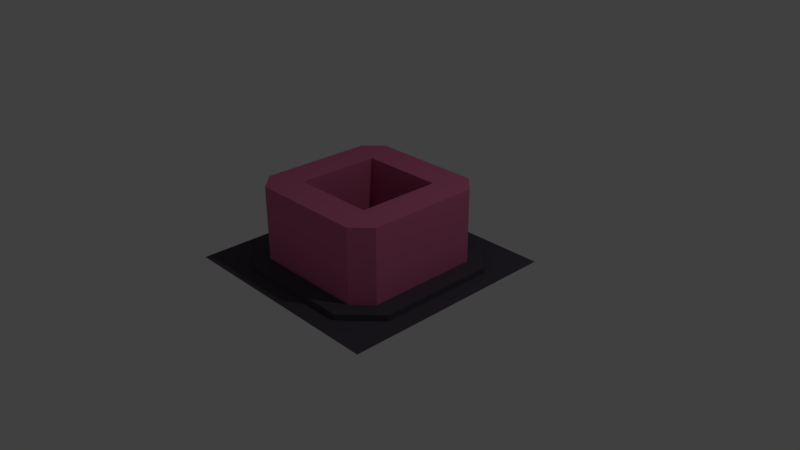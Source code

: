 # Source: Barcelona.blend  (saved by Blender 2.79.0; exported with 4.5.12 LTS)
import bpy
from mathutils import Matrix  # noqa: F401  (used for matrix-valued properties, if any)

bpy.ops.wm.read_factory_settings(use_empty=True)
scene = bpy.context.scene
scene.name = 'Scene'

# ---- collections
col_collection_1 = bpy.data.collections.new('Collection 1'); scene.collection.children.link(col_collection_1)
col_collection_20 = bpy.data.collections.new('Collection 20'); scene.collection.children.link(col_collection_20)

# ---- materials (node trees are filled in below, after node groups)
mat_building = bpy.data.materials.new('Building')
mat_building.alpha_threshold = 0.0
mat_building.use_transparent_shadow = False
mat_building.diffuse_color = (0.6514, 0.1559, 0.305, 1.0)
mat_building.roughness = 0.5
mat_building.specular_intensity = 0.0
mat_building.line_color = (0.0, 0.0, 0.0, 1.0)
mat_door = bpy.data.materials.new('Door')
mat_door.alpha_threshold = 0.0
mat_door.use_transparent_shadow = False
mat_door.diffuse_color = (0.5556, 0.05514, 0.8, 1.0)
mat_door.roughness = 0.5
mat_door.specular_intensity = 0.0
mat_street = bpy.data.materials.new('Street')
mat_street.alpha_threshold = 0.0
mat_street.use_transparent_shadow = False
mat_street.diffuse_color = (0.0833, 0.07282, 0.0946, 1.0)
mat_street.roughness = 0.5
mat_street.specular_intensity = 0.0

# ---- material node trees

# ---- world
world_world = bpy.data.worlds.new('World'); scene.world = world_world
world_world.color = (0.05088, 0.05088, 0.05088)
world_world.use_sun_shadow = False
world_world.sun_shadow_jitter_overblur = 0.0
world_world.cycles.sampling_method = 'MANUAL'

# ---- cameras
cam_camera = bpy.data.cameras.new('Camera')
cam_camera.clip_end = 100.0
cam_camera.lens = 35.0
cam_camera.sensor_width = 32.0
cam_camera.sensor_height = 18.0
cam_camera.ortho_scale = 7.314
cam_camera.dof.focus_distance = 0.0
cam_camera.dof.aperture_fstop = 128.0

# ---- lights
light_lamp = bpy.data.lights.new('Lamp', 'POINT')
light_lamp.transmission_factor = 0.0
light_lamp.cutoff_distance = 30.0
light_lamp.energy = 100.0
light_lamp.shadow_buffer_clip_start = 1.001
light_lamp.shadow_soft_size = 0.1
light_lamp.shadow_maximum_resolution = 0.006
light_lamp.use_absolute_resolution = True

# ---- meshes
me_building_003 = bpy.data.meshes.new('Building.003')
me_building_003.from_pydata([(-0.0006679, 0.9932, 0.4412), (-0.2834, 0.9895, 0.4412), (-0.2834, 0.9895, 5.96e-08), (-0.000668, 0.9932, 5.96e-08), (0.0002207, 0.9251, 0.4412), (0.0002206, 0.9251, 5.96e-08), (-0.2825, 0.9213, 5.96e-08), (-0.2825, 0.9213, 0.4412), (-0.3205, 0.989, 0.4412), (-0.3196, 0.9208, 0.4412), (-0.3196, 0.9208, 5.96e-08), (-0.3205, 0.989, 5.96e-08)], [], [(7, 1, 8, 9), (4, 5, 3, 0), (7, 4, 0, 1), (3, 2, 1, 0), (5, 4, 7, 6), (10, 9, 8, 11), (1, 2, 11, 8), (2, 6, 10, 11), (6, 7, 9, 10)])
me_building_003.polygons.foreach_set('material_index', [1, 1, 1, 1, 1, 0, 1, 1, 1])
_uv = me_building_003.uv_layers.new(name='UVMap')
_uv.uv.foreach_set('vector', [0.2, 0.6, 0.2, 0.6, 0.2, 0.6, 0.2, 0.6, 0.0, 0.0, 0.0, 0.0, 0.0, 0.0, 0.0, 0.0, 0.2, 0.6, 0.399, 0.6, 0.399, 0.6, 0.2, 0.6, 0.399, 0.401, 0.2, 0.401, 0.2, 0.6, 0.399, 0.6, 0.0, 0.0, 0.0, 0.0, 0.2, 0.6, 0.2, 0.401, 0.2, 0.401, 0.2, 0.6, 0.2, 0.6, 0.2, 0.401, 0.2, 0.6, 0.2, 0.401, 0.2, 0.401, 0.2, 0.6, 0.801, 0.2, 0.801, 0.2, 0.801, 0.2, 0.801, 0.2, 0.2, 0.401, 0.2, 0.6, 0.2, 0.6, 0.2, 0.401])
me_building_003.materials.append(mat_building)
me_building_003.materials.append(mat_door)
me_building_003.use_remesh_preserve_volume = False
me_building_003.use_remesh_preserve_attributes = False
me_building_003.use_mirror_vertex_groups = False
me_building_003.update()
me_building_002 = bpy.data.meshes.new('Building.002')
me_building_002.from_pydata([(-0.4047, 1.145, 0.4412), (-0.2554, 0.9051, 0.4412), (-0.2554, 0.9051, 5.96e-08), (-0.4047, 1.145, 5.96e-08), (-0.3468, 1.181, 0.4412), (-0.3468, 1.181, 5.96e-08), (-0.1975, 0.9411, 5.96e-08), (-0.1975, 0.9411, 0.4412), (-0.2358, 0.8735, 0.4412), (-0.1779, 0.9095, 0.4412), (-0.1779, 0.9095, 5.96e-08), (-0.2358, 0.8735, 5.96e-08)], [], [(7, 1, 8, 9), (4, 5, 3, 0), (7, 4, 0, 1), (3, 2, 1, 0), (5, 4, 7, 6), (10, 9, 8, 11), (1, 2, 11, 8), (2, 6, 10, 11), (6, 7, 9, 10)])
me_building_002.polygons.foreach_set('material_index', [1, 1, 1, 1, 1, 0, 1, 1, 1])
_uv = me_building_002.uv_layers.new(name='UVMap')
_uv.uv.foreach_set('vector', [0.2, 0.6, 0.2, 0.6, 0.2, 0.6, 0.2, 0.6, 0.0, 0.0, 0.0, 0.0, 0.0, 0.0, 0.0, 0.0, 0.2, 0.6, 0.399, 0.6, 0.399, 0.6, 0.2, 0.6, 0.399, 0.401, 0.2, 0.401, 0.2, 0.6, 0.399, 0.6, 0.0, 0.0, 0.0, 0.0, 0.2, 0.6, 0.2, 0.401, 0.2, 0.401, 0.2, 0.6, 0.2, 0.6, 0.2, 0.401, 0.2, 0.6, 0.2, 0.401, 0.2, 0.401, 0.2, 0.6, 0.801, 0.2, 0.801, 0.2, 0.801, 0.2, 0.801, 0.2, 0.2, 0.401, 0.2, 0.6, 0.2, 0.6, 0.2, 0.401])
me_building_002.materials.append(mat_building)
me_building_002.materials.append(mat_door)
me_building_002.use_remesh_preserve_volume = False
me_building_002.use_remesh_preserve_attributes = False
me_building_002.use_mirror_vertex_groups = False
me_building_002.update()
me_ground = bpy.data.meshes.new('Ground')
me_ground.from_pydata([(1.907e-06, 0.0, 0.0), (-1.253, 0.0, 0.0), (1.907e-06, -1.253, 0.0), (-1.505, -1.505, -0.08155), (1.907e-06, -1.505, -0.08155), (-1.253, 0.0, -0.08155), (-1.505, 0.0, -0.08155), (1.907e-06, -1.253, -0.08155), (-1.505, -0.8142, -0.08155), (-1.253, -0.8142, -0.08155), (1.907e-06, -0.8142, 0.0), (-1.253, -0.8142, 0.0), (-0.8142, 0.0, 0.0), (-0.8142, -1.253, 0.0), (-0.8142, -1.505, -0.08155), (-0.8142, -1.253, -0.08155), (-0.8142, -0.8142, 0.0)], [], [(16, 10, 0, 12), (11, 1, 5, 9), (8, 9, 5, 6), (14, 4, 7, 15), (13, 2, 10, 16), (13, 16, 11), (2, 13, 15, 7), (11, 16, 12, 1), (8, 3, 14, 15, 9), (11, 9, 15, 13)])
_uv = me_ground.uv_layers.new(name='UVMap')
_uv.uv.foreach_set('vector', [0.399, 0.001001, 0.001001, 0.001001, 0.001001, 0.399, 0.399, 0.399, 0.401, 0.199, 0.799, 0.199, 0.799, 0.001001, 0.401, 0.001001, 0.599, 0.201, 0.401, 0.201, 0.401, 0.599, 0.599, 0.599, 0.401, 0.799, 0.799, 0.799, 0.799, 0.601, 0.401, 0.601, 0.799, 0.599, 0.799, 0.201, 0.601, 0.201, 0.601, 0.599, 0.998, 0.401, 0.801, 0.401, 0.801, 0.598, 0.001001, 0.999, 0.399, 0.999, 0.399, 0.801, 0.001001, 0.801, 0.999, 0.001001, 0.801, 0.001001, 0.801, 0.399, 0.999, 0.399, 0.399, 0.401, 0.399, 0.799, 0.001001, 0.799, 0.001001, 0.6535, 0.2535, 0.401, 0.799, 0.999, 0.799, 0.801, 0.401, 0.801, 0.401, 0.999])
me_ground.materials.append(mat_street)
me_ground.use_remesh_preserve_volume = False
me_ground.use_remesh_preserve_attributes = False
me_ground.use_mirror_vertex_groups = False
me_ground.update()
me_building = bpy.data.meshes.new('Building')
me_building.from_pydata([(-0.7667, 1.0, 0.0), (-0.7667, 1.0, 1.0), (-0.2639, 1.0, 0.4412), (-0.7667, 1.0, 0.4412), (-0.2255, 0.5667, 1.0), (-0.2255, 0.5667, 0.0), (-0.2639, 1.0, 1.0), (-0.2639, 1.0, 0.0), (-0.2255, 0.5667, 0.4415), (-1.0, 0.7667, 0.0), (-1.0, 0.7667, 1.0), (-0.5667, 0.5667, 0.0), (-0.5667, 0.5667, 1.0), (-1.0, 0.2639, 0.4412), (-1.0, 0.7667, 0.4412), (-0.5667, 0.2255, 1.0), (-0.5667, 0.2255, 0.0), (-1.0, 0.2639, 1.0), (-1.0, 0.2639, 0.0), (-0.5667, 0.5667, 0.4415), (-0.5667, 0.2255, 0.4415), (-0.8833, 0.8833, 0.4412), (-0.8833, 0.8833, 0.0), (-0.8833, 0.8833, 1.0), (0.7667, 1.0, 0.0), (0.7667, 1.0, 1.0), (0.0, 1.0, 1.0), (0.0, 0.5667, 1.0), (0.2639, 1.0, 0.4412), (0.7667, 1.0, 0.4412), (0.2255, 0.5667, 1.0), (0.2255, 0.5667, 0.0), (0.2639, 1.0, 1.0), (0.2639, 1.0, 0.0), (0.0, 1.0, 0.4412), (0.0, 0.5667, 0.4415), (0.2255, 0.5667, 0.4415), (1.0, 0.7667, 0.0), (1.0, 0.7667, 1.0), (0.5667, 0.5667, 0.0), (0.5667, 0.5667, 1.0), (1.0, 0.2639, 0.4412), (1.0, 0.7667, 0.4412), (0.5667, 0.2255, 1.0), (0.5667, 0.2255, 0.0), (1.0, 0.2639, 1.0), (1.0, 0.2639, 0.0), (0.5667, 0.5667, 0.4415), (0.5667, 0.2255, 0.4415), (0.8833, 0.8833, 0.4412), (0.8833, 0.8833, 0.0), (0.8833, 0.8833, 1.0), (-0.7667, -1.0, 0.0), (-0.7667, -1.0, 1.0), (-0.2639, -1.0, 0.4412), (-0.7667, -1.0, 0.4412), (-0.2255, -0.5667, 1.0), (-0.2255, -0.5667, 0.0), (-0.2639, -1.0, 1.0), (-0.2639, -1.0, 0.0), (-0.2255, -0.5667, 0.4415), (-1.0, -0.7667, 0.0), (-1.0, -0.7667, 1.0), (-1.0, 0.0, 1.0), (-0.5667, -0.5667, 0.0), (-0.5667, -0.5667, 1.0), (-0.5667, 0.0, 1.0), (-1.0, -0.2639, 0.4412), (-1.0, -0.7667, 0.4412), (-0.5667, -0.2255, 1.0), (-0.5667, -0.2255, 0.0), (-1.0, -0.2639, 1.0), (-1.0, -0.2639, 0.0), (-1.0, 0.0, 0.4412), (-0.5667, -0.5667, 0.4415), (-0.5667, 0.0, 0.4415), (-0.5667, -0.2255, 0.4415), (-0.8833, -0.8833, 0.4412), (-0.8833, -0.8833, 0.0), (-0.8833, -0.8833, 1.0), (0.7667, -1.0, 0.0), (0.7667, -1.0, 1.0), (0.0, -1.0, 1.0), (0.0, -0.5667, 1.0), (0.2639, -1.0, 0.4412), (0.7667, -1.0, 0.4412), (0.2255, -0.5667, 1.0), (0.2255, -0.5667, 0.0), (0.2639, -1.0, 1.0), (0.2639, -1.0, 0.0), (0.0, -1.0, 0.4412), (0.0, -0.5667, 0.4415), (0.2255, -0.5667, 0.4415), (1.0, -0.7667, 0.0), (1.0, -0.7667, 1.0), (1.0, 0.0, 1.0), (0.5667, -0.5667, 0.0), (0.5667, -0.5667, 1.0), (0.5667, 0.0, 1.0), (1.0, -0.2639, 0.4412), (1.0, -0.7667, 0.4412), (0.5667, -0.2255, 1.0), (0.5667, -0.2255, 0.0), (1.0, -0.2639, 1.0), (1.0, -0.2639, 0.0), (1.0, 0.0, 0.4412), (0.5667, -0.5667, 0.4415), (0.5667, 0.0, 0.4415), (0.5667, -0.2255, 0.4415), (0.8833, -0.8833, 0.4412), (0.8833, -0.8833, 0.0), (0.8833, -0.8833, 1.0)], [], [(26, 6, 4, 27), (1, 23, 12), (2, 3, 1, 6), (6, 1, 12, 4), (8, 35, 27, 4), (7, 0, 3, 2), (19, 8, 4, 12), (34, 2, 6, 26), (11, 5, 8, 19), (8, 5, 7, 2), (0, 22, 21, 3), (3, 21, 23, 1), (63, 66, 15, 17), (10, 12, 23), (13, 17, 10, 14), (17, 15, 12, 10), (20, 15, 66, 75), (18, 13, 14, 9), (19, 12, 15, 20), (73, 63, 17, 13), (11, 19, 20, 16), (20, 13, 18, 16), (9, 14, 21, 22), (14, 10, 23, 21), (26, 27, 30, 32), (25, 40, 51), (28, 32, 25, 29), (32, 30, 40, 25), (36, 30, 27, 35), (33, 28, 29, 24), (47, 40, 30, 36), (34, 26, 32, 28), (39, 47, 36, 31), (36, 28, 33, 31), (24, 29, 49, 50), (29, 25, 51, 49), (95, 45, 43, 98), (38, 51, 40), (41, 42, 38, 45), (45, 38, 40, 43), (48, 107, 98, 43), (46, 37, 42, 41), (47, 48, 43, 40), (105, 41, 45, 95), (39, 44, 48, 47), (48, 44, 46, 41), (37, 50, 49, 42), (42, 49, 51, 38), (82, 83, 56, 58), (53, 65, 79), (54, 58, 53, 55), (58, 56, 65, 53), (60, 56, 83, 91), (59, 54, 55, 52), (74, 65, 56, 60), (90, 82, 58, 54), (64, 74, 60, 57), (60, 54, 59, 57), (52, 55, 77, 78), (55, 53, 79, 77), (63, 71, 69, 66), (62, 79, 65), (67, 68, 62, 71), (71, 62, 65, 69), (76, 75, 66, 69), (72, 61, 68, 67), (74, 76, 69, 65), (73, 67, 71, 63), (64, 70, 76, 74), (76, 70, 72, 67), (61, 78, 77, 68), (68, 77, 79, 62), (82, 88, 86, 83), (81, 111, 97), (84, 85, 81, 88), (88, 81, 97, 86), (92, 91, 83, 86), (89, 80, 85, 84), (106, 92, 86, 97), (90, 84, 88, 82), (96, 87, 92, 106), (92, 87, 89, 84), (80, 110, 109, 85), (85, 109, 111, 81), (95, 98, 101, 103), (94, 97, 111), (99, 103, 94, 100), (103, 101, 97, 94), (108, 101, 98, 107), (104, 99, 100, 93), (106, 97, 101, 108), (105, 95, 103, 99), (96, 106, 108, 102), (108, 99, 104, 102), (93, 100, 109, 110), (100, 94, 111, 109), (89, 84, 90, 54, 59), (87, 57, 60, 91, 92), (72, 67, 73, 13, 18), (70, 16, 20, 75, 76), (102, 108, 107, 48, 44), (104, 46, 41, 105, 99)])
_uv = me_building.uv_layers.new(name='UVMap')
_uv.uv.foreach_set('vector', [0.401, 0.999, 0.6, 0.999, 0.6, 0.801, 0.401, 0.801, 0.801, 0.401, 0.8995, 0.401, 0.801, 0.598, 0.2, 0.6, 0.001001, 0.6, 0.001001, 0.799, 0.2, 0.799, 0.6, 0.999, 0.799, 0.999, 0.799, 0.801, 0.6, 0.801, 0.7, 0.4, 0.601, 0.4, 0.601, 0.599, 0.7, 0.599, 0.2, 0.401, 0.001001, 0.401, 0.001001, 0.6, 0.2, 0.6, 0.799, 0.4, 0.7, 0.4, 0.7, 0.599, 0.799, 0.599, 0.399, 0.6, 0.2, 0.6, 0.2, 0.799, 0.399, 0.799, 0.799, 0.201, 0.7, 0.201, 0.7, 0.4, 0.799, 0.4, 0.0, 0.0, 0.0, 0.0, 0.0, 0.0, 0.0, 0.0, 0.799, 0.799, 0.799, 0.7, 0.6, 0.7, 0.6, 0.799, 0.6, 0.799, 0.6, 0.7, 0.401, 0.7, 0.401, 0.799, 0.401, 0.999, 0.401, 0.801, 0.6, 0.801, 0.6, 0.999, 0.801, 0.401, 0.801, 0.598, 0.8995, 0.401, 0.2, 0.6, 0.2, 0.799, 0.001001, 0.799, 0.001001, 0.6, 0.6, 0.999, 0.6, 0.801, 0.799, 0.801, 0.799, 0.999, 0.7, 0.4, 0.7, 0.599, 0.601, 0.599, 0.601, 0.4, 0.2, 0.401, 0.2, 0.6, 0.001001, 0.6, 0.001001, 0.401, 0.799, 0.4, 0.799, 0.599, 0.7, 0.599, 0.7, 0.4, 0.399, 0.6, 0.399, 0.799, 0.2, 0.799, 0.2, 0.6, 0.799, 0.201, 0.799, 0.4, 0.7, 0.4, 0.7, 0.201, 0.0, 0.0, 0.0, 0.0, 0.0, 0.0, 0.0, 0.0, 0.799, 0.799, 0.6, 0.799, 0.6, 0.7, 0.799, 0.7, 0.6, 0.799, 0.401, 0.799, 0.401, 0.7, 0.6, 0.7, 0.401, 0.999, 0.401, 0.801, 0.6, 0.801, 0.6, 0.999, 0.801, 0.401, 0.801, 0.598, 0.8995, 0.401, 0.2, 0.6, 0.2, 0.799, 0.001001, 0.799, 0.001001, 0.6, 0.6, 0.999, 0.6, 0.801, 0.799, 0.801, 0.799, 0.999, 0.7, 0.4, 0.7, 0.599, 0.601, 0.599, 0.601, 0.4, 0.2, 0.401, 0.2, 0.6, 0.001001, 0.6, 0.001001, 0.401, 0.799, 0.4, 0.799, 0.599, 0.7, 0.599, 0.7, 0.4, 0.399, 0.6, 0.399, 0.799, 0.2, 0.799, 0.2, 0.6, 0.799, 0.201, 0.799, 0.4, 0.7, 0.4, 0.7, 0.201, 0.0, 0.0, 0.0, 0.0, 0.0, 0.0, 0.0, 0.0, 0.799, 0.799, 0.6, 0.799, 0.6, 0.7, 0.799, 0.7, 0.6, 0.799, 0.401, 0.799, 0.401, 0.7, 0.6, 0.7, 0.401, 0.999, 0.6, 0.999, 0.6, 0.801, 0.401, 0.801, 0.801, 0.401, 0.8995, 0.401, 0.801, 0.598, 0.2, 0.6, 0.001001, 0.6, 0.001001, 0.799, 0.2, 0.799, 0.6, 0.999, 0.799, 0.999, 0.799, 0.801, 0.6, 0.801, 0.7, 0.4, 0.601, 0.4, 0.601, 0.599, 0.7, 0.599, 0.2, 0.401, 0.001001, 0.401, 0.001001, 0.6, 0.2, 0.6, 0.799, 0.4, 0.7, 0.4, 0.7, 0.599, 0.799, 0.599, 0.399, 0.6, 0.2, 0.6, 0.2, 0.799, 0.399, 0.799, 0.799, 0.201, 0.7, 0.201, 0.7, 0.4, 0.799, 0.4, 0.0, 0.0, 0.0, 0.0, 0.0, 0.0, 0.0, 0.0, 0.799, 0.799, 0.799, 0.7, 0.6, 0.7, 0.6, 0.799, 0.6, 0.799, 0.6, 0.7, 0.401, 0.7, 0.401, 0.799, 0.401, 0.999, 0.401, 0.801, 0.6, 0.801, 0.6, 0.999, 0.801, 0.401, 0.801, 0.598, 0.8995, 0.401, 0.2, 0.6, 0.2, 0.799, 0.001001, 0.799, 0.001001, 0.6, 0.6, 0.999, 0.6, 0.801, 0.799, 0.801, 0.799, 0.999, 0.7, 0.4, 0.7, 0.599, 0.601, 0.599, 0.601, 0.4, 0.2, 0.401, 0.2, 0.6, 0.001001, 0.6, 0.001001, 0.401, 0.799, 0.4, 0.799, 0.599, 0.7, 0.599, 0.7, 0.4, 0.399, 0.6, 0.399, 0.799, 0.2, 0.799, 0.2, 0.6, 0.799, 0.201, 0.799, 0.4, 0.7, 0.4, 0.7, 0.201, 0.0, 0.0, 0.0, 0.0, 0.0, 0.0, 0.0, 0.0, 0.799, 0.799, 0.6, 0.799, 0.6, 0.7, 0.799, 0.7, 0.6, 0.799, 0.401, 0.799, 0.401, 0.7, 0.6, 0.7, 0.401, 0.999, 0.6, 0.999, 0.6, 0.801, 0.401, 0.801, 0.801, 0.401, 0.8995, 0.401, 0.801, 0.598, 0.2, 0.6, 0.001001, 0.6, 0.001001, 0.799, 0.2, 0.799, 0.6, 0.999, 0.799, 0.999, 0.799, 0.801, 0.6, 0.801, 0.7, 0.4, 0.601, 0.4, 0.601, 0.599, 0.7, 0.599, 0.2, 0.401, 0.001001, 0.401, 0.001001, 0.6, 0.2, 0.6, 0.799, 0.4, 0.7, 0.4, 0.7, 0.599, 0.799, 0.599, 0.399, 0.6, 0.2, 0.6, 0.2, 0.799, 0.399, 0.799, 0.799, 0.201, 0.7, 0.201, 0.7, 0.4, 0.799, 0.4, 0.0, 0.0, 0.0, 0.0, 0.0, 0.0, 0.0, 0.0, 0.799, 0.799, 0.799, 0.7, 0.6, 0.7, 0.6, 0.799, 0.6, 0.799, 0.6, 0.7, 0.401, 0.7, 0.401, 0.799, 0.401, 0.999, 0.6, 0.999, 0.6, 0.801, 0.401, 0.801, 0.801, 0.401, 0.8995, 0.401, 0.801, 0.598, 0.2, 0.6, 0.001001, 0.6, 0.001001, 0.799, 0.2, 0.799, 0.6, 0.999, 0.799, 0.999, 0.799, 0.801, 0.6, 0.801, 0.7, 0.4, 0.601, 0.4, 0.601, 0.599, 0.7, 0.599, 0.2, 0.401, 0.001001, 0.401, 0.001001, 0.6, 0.2, 0.6, 0.799, 0.4, 0.7, 0.4, 0.7, 0.599, 0.799, 0.599, 0.399, 0.6, 0.2, 0.6, 0.2, 0.799, 0.399, 0.799, 0.799, 0.201, 0.7, 0.201, 0.7, 0.4, 0.799, 0.4, 0.0, 0.0, 0.0, 0.0, 0.0, 0.0, 0.0, 0.0, 0.799, 0.799, 0.799, 0.7, 0.6, 0.7, 0.6, 0.799, 0.6, 0.799, 0.6, 0.7, 0.401, 0.7, 0.401, 0.799, 0.401, 0.999, 0.401, 0.801, 0.6, 0.801, 0.6, 0.999, 0.801, 0.401, 0.801, 0.598, 0.8995, 0.401, 0.2, 0.6, 0.2, 0.799, 0.001001, 0.799, 0.001001, 0.6, 0.6, 0.999, 0.6, 0.801, 0.799, 0.801, 0.799, 0.999, 0.7, 0.4, 0.7, 0.599, 0.601, 0.599, 0.601, 0.4, 0.2, 0.401, 0.2, 0.6, 0.001001, 0.6, 0.001001, 0.401, 0.799, 0.4, 0.799, 0.599, 0.7, 0.599, 0.7, 0.4, 0.399, 0.6, 0.399, 0.799, 0.2, 0.799, 0.2, 0.6, 0.799, 0.201, 0.799, 0.4, 0.7, 0.4, 0.7, 0.201, 0.0, 0.0, 0.0, 0.0, 0.0, 0.0, 0.0, 0.0, 0.799, 0.799, 0.6, 0.799, 0.6, 0.7, 0.799, 0.7, 0.6, 0.799, 0.401, 0.799, 0.401, 0.7, 0.6, 0.7, 0.0, 0.0, 0.0, 0.0, 0.0, 0.0, 0.0, 0.0, 0.0, 0.0, 0.0, 0.0, 0.0, 0.0, 0.0, 0.0, 0.0, 0.0, 0.0, 0.0, 0.0, 0.0, 0.0, 0.0, 0.0, 0.0, 0.0, 0.0, 0.0, 0.0, 0.0, 0.0, 0.0, 0.0, 0.0, 0.0, 0.0, 0.0, 0.0, 0.0, 0.0, 0.0, 0.0, 0.0, 0.0, 0.0, 0.0, 0.0, 0.0, 0.0, 0.0, 0.0, 0.0, 0.0, 0.0, 0.0, 0.0, 0.0, 0.0, 0.0])
me_building.materials.append(mat_building)
me_building.materials.append(mat_door)
me_building.use_remesh_preserve_volume = False
me_building.use_remesh_preserve_attributes = False
me_building.use_mirror_vertex_groups = False
me_building.update()

# ---- objects
ob_doorsclosed = bpy.data.objects.new('DoorsClosed', me_building_003)
ob_doors = bpy.data.objects.new('Doors', me_building_002)
ob_ground = bpy.data.objects.new('Ground', me_ground)
ob_building = bpy.data.objects.new('Building', me_building)
ob_lamp_001 = bpy.data.objects.new('Lamp.001', light_lamp)
ob_camera = bpy.data.objects.new('Camera', cam_camera)
ob_mirror45 = bpy.data.objects.new('Mirror45', None)

# ---- transforms, parenting, visibility, modifiers, constraints
ob_doorsclosed.location = (0.0, 0.0, 0.0)
ob_doorsclosed.lock_rotations_4d = False
ob_doorsclosed.empty_display_type = 'ARROWS'
ob_doorsclosed.lineart.crease_threshold = 0.0
_m = ob_doorsclosed.modifiers.new('Mirror', 'MIRROR')
_m = ob_doorsclosed.modifiers.new('Bevel', 'BEVEL')
_m.limit_method = 'WEIGHT'
_m.spread = 0.0
ob_doors.location = (0.0, 0.0, 0.0)
ob_doors.lock_rotations_4d = False
ob_doors.empty_display_type = 'ARROWS'
ob_doors.lineart.crease_threshold = 0.0
_m = ob_doors.modifiers.new('Mirror', 'MIRROR')
_m = ob_doors.modifiers.new('Bevel', 'BEVEL')
_m.limit_method = 'WEIGHT'
_m.spread = 0.0
ob_ground.location = (0.0, 0.0, 0.0)
ob_ground.lineart.crease_threshold = 0.0
_m = ob_ground.modifiers.new('Bevel', 'BEVEL')
_m.width = 0.023
_m.width_pct = 0.023
_m.limit_method = 'WEIGHT'
_m.spread = 0.0
_m = ob_ground.modifiers.new('Mirror', 'MIRROR')
_m.use_axis = (True, True, False)
ob_building.location = (0.0, 0.0, 0.0)
ob_building.lock_rotations_4d = False
ob_building.empty_display_type = 'ARROWS'
ob_building.lineart.crease_threshold = 0.0
_m = ob_building.modifiers.new('Bevel', 'BEVEL')
_m.limit_method = 'WEIGHT'
_m.spread = 0.0
ob_lamp_001.location = (4.076, 1.005, 5.904)
ob_lamp_001.rotation_euler = (0.6503, 0.05522, 1.866)
ob_lamp_001.lock_rotations_4d = False
ob_lamp_001.empty_display_type = 'ARROWS'
ob_lamp_001.color = (0.0, 0.0, 0.0, 0.0)
ob_lamp_001.lineart.crease_threshold = 0.0
ob_camera.location = (7.481, -6.508, 5.344)
ob_camera.rotation_euler = (1.109, 0.0, 0.8149)
ob_camera.lock_rotations_4d = False
ob_camera.empty_display_type = 'ARROWS'
ob_camera.color = (0.0, 0.0, 0.0, 0.0)
ob_camera.display_type = 'WIRE'
ob_camera.lineart.crease_threshold = 0.0
ob_mirror45.location = (0.0, 0.0, 0.0)
ob_mirror45.rotation_euler = (0.0, -0.0, -0.7854)
ob_mirror45.empty_image_offset = (0.0, 0.0)
ob_mirror45.lineart.crease_threshold = 0.0

# ---- collection membership
col_collection_1.objects.link(ob_doorsclosed)
col_collection_1.objects.link(ob_doors)
col_collection_1.objects.link(ob_ground)
col_collection_1.objects.link(ob_building)
col_collection_1.objects.link(ob_lamp_001)
col_collection_1.objects.link(ob_camera)
col_collection_20.objects.link(ob_mirror45)

# ---- scene / render settings (as saved in the file)
scene.camera = ob_camera
scene.frame_start = 1; scene.frame_end = 250; scene.frame_set(1)
scene.render.engine = 'BLENDER_EEVEE_NEXT'
scene.render.resolution_percentage = 50
scene.render.dither_intensity = 0.0
scene.cycles.use_denoising = False
scene.cycles.samples = 128
scene.cycles.sampling_pattern = 'TABULATED_SOBOL'
scene.cycles.use_adaptive_sampling = False
scene.cycles.use_light_tree = False
scene.cycles.blur_glossy = 0.0
scene.cycles.sample_clamp_indirect = 0.0
scene.view_settings.view_transform = 'Standard'
bpy.context.view_layer.update()
